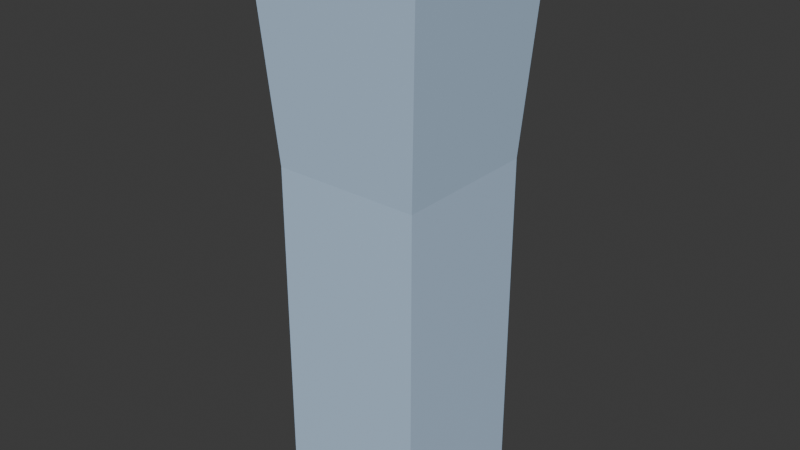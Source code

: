 # Source: trapezoidal_skyscraper.blend  (saved by Blender 4.3.34; exported with 4.5.12 LTS)
import bpy
from mathutils import Matrix  # noqa: F401  (used for matrix-valued properties, if any)

bpy.ops.wm.read_factory_settings(use_empty=True)
scene = bpy.context.scene
scene.name = 'Scene'

# ---- collections
col_collection = bpy.data.collections.new('Collection'); scene.collection.children.link(col_collection)

# ---- materials (node trees are filled in below, after node groups)
mat_trapezoidal_skyscraper = bpy.data.materials.new('Trapezoidal skyscraper')

# ---- material node trees
mat_trapezoidal_skyscraper.use_nodes = True; mat_trapezoidal_skyscraper.node_tree.nodes.clear()
_N = mat_trapezoidal_skyscraper.node_tree.nodes; _L = mat_trapezoidal_skyscraper.node_tree.links
n0 = _N.new('ShaderNodeBsdfPrincipled'); n0.name = 'Principled BSDF'; n0.location = (10, 300)
n0.inputs[0].default_value = (0.4966, 0.6638, 0.8666, 1.0)
n1 = _N.new('ShaderNodeOutputMaterial'); n1.name = 'Material Output'; n1.location = (300, 300)
_L.new(n0.outputs[0], n1.inputs[0])
n1.is_active_output = True

# ---- world
world_world = bpy.data.worlds.new('World'); scene.world = world_world
world_world.use_nodes = True; world_world.node_tree.nodes.clear()
_N = world_world.node_tree.nodes; _L = world_world.node_tree.links
n0 = _N.new('ShaderNodeOutputWorld'); n0.name = 'World Output'; n0.location = (300, 300)
n1 = _N.new('ShaderNodeBackground'); n1.name = 'Background'; n1.location = (10, 300)
n1.inputs[0].default_value = (0.05088, 0.05088, 0.05088, 1.0)
_L.new(n1.outputs[0], n0.inputs[0])
n0.is_active_output = True
world_world.color = (0.05088, 0.05088, 0.05088)
world_world.sun_shadow_jitter_overblur = 0.0

# ---- meshes
me_cube_064 = bpy.data.meshes.new('Cube.064')
me_cube_064.from_pydata([(-0.9883, -0.9883, -4.083), (-1.174, -1.174, 3.531), (-0.9883, 0.9883, -4.083), (-1.174, 1.174, 3.531), (0.9883, -0.9883, -4.083), (1.174, -1.174, 3.531), (0.9883, 0.9883, -4.083), (1.174, 1.174, 3.531), (-0.9856, -0.9856, 0.5517), (-0.9856, 0.9856, 0.5517), (0.9856, 0.9856, 0.5517), (0.9856, -0.9856, 0.5517)], [], [(8, 1, 3, 9), (9, 3, 7, 10), (10, 7, 5, 11), (11, 5, 1, 8), (2, 6, 4, 0), (7, 3, 1, 5), (4, 11, 8, 0), (6, 10, 11, 4), (2, 9, 10, 6), (0, 8, 9, 2)])
_uv = me_cube_064.uv_layers.new(name='UVMap')
_uv.uv.foreach_set('vector', [0.5272, 0.0, 0.625, 0.0, 0.625, 0.25, 0.5272, 0.25, 0.5272, 0.25, 0.625, 0.25, 0.625, 0.5, 0.5272, 0.5, 0.5272, 0.5, 0.625, 0.5, 0.625, 0.75, 0.5272, 0.75, 0.5272, 0.75, 0.625, 0.75, 0.625, 1.0, 0.5272, 1.0, 0.125, 0.5, 0.375, 0.5, 0.375, 0.75, 0.125, 0.75, 0.625, 0.5, 0.875, 0.5, 0.875, 0.75, 0.625, 0.75, 0.375, 0.75, 0.5272, 0.75, 0.5272, 1.0, 0.375, 1.0, 0.375, 0.5, 0.5272, 0.5, 0.5272, 0.75, 0.375, 0.75, 0.375, 0.25, 0.5272, 0.25, 0.5272, 0.5, 0.375, 0.5, 0.375, 0.0, 0.5272, 0.0, 0.5272, 0.25, 0.375, 0.25])
me_cube_064.materials.append(mat_trapezoidal_skyscraper)
me_cube_064.update()

# ---- objects
ob_trapezoidal_skyscraper = bpy.data.objects.new('Trapezoidal skyscraper', me_cube_064)

# ---- transforms, parenting, visibility, modifiers, constraints
ob_trapezoidal_skyscraper.location = (0.0, 0.0, 0.0)

# ---- collection membership
col_collection.objects.link(ob_trapezoidal_skyscraper)

# ---- scene / render settings (as saved in the file)
scene.frame_start = 1; scene.frame_end = 250; scene.frame_set(1)
scene.render.engine = 'BLENDER_EEVEE_NEXT'
bpy.context.view_layer.update()

# ---- added for rendering (the .blend has no active camera and no usable light): camera, sun
cam_auto = bpy.data.cameras.new('AutoCamera')
cam_auto.lens = 50.0
cam_auto.sensor_width = 36.0
cam_auto.clip_end = 1000.0
ob_auto_camera = bpy.data.objects.new('AutoCamera', cam_auto)
scene.collection.objects.link(ob_auto_camera)
ob_auto_camera.location = (7.68582, -9.22299, 5.87281)
ob_auto_camera.rotation_euler = (1.09748, -7.21219e-08, 0.694738)
scene.camera = ob_auto_camera
light_auto_sun = bpy.data.lights.new('AutoSun', 'SUN')
light_auto_sun.energy = 3.0
light_auto_sun.angle = 0.0523599
ob_auto_sun = bpy.data.objects.new('AutoSun', light_auto_sun)
scene.collection.objects.link(ob_auto_sun)
ob_auto_sun.rotation_euler = (0.872665, 0.174533, 0.523599)
bpy.context.view_layer.update()
